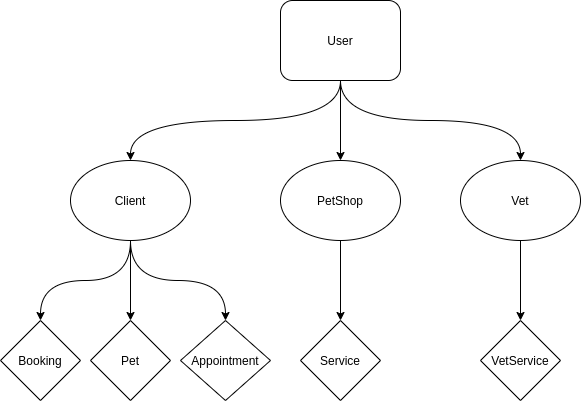

The diagram above was exported from draw.io. Its source (the exported page's mxGraphModel, read from the mxfile embedded in the PNG):
<mxGraphModel dx="868" dy="462" grid="1" gridSize="10" guides="1" tooltips="1" connect="1" arrows="1" fold="1" page="1" pageScale="1" pageWidth="827" pageHeight="1169" math="0" shadow="0">
  <root>
    <mxCell id="0" />
    <mxCell id="1" parent="0" />
    <mxCell id="di4JzDpxjYJyRoh1cWda-3" value="" style="edgeStyle=orthogonalEdgeStyle;rounded=0;orthogonalLoop=1;jettySize=auto;html=1;" parent="1" source="di4JzDpxjYJyRoh1cWda-1" target="di4JzDpxjYJyRoh1cWda-2" edge="1">
      <mxGeometry relative="1" as="geometry" />
    </mxCell>
    <mxCell id="di4JzDpxjYJyRoh1cWda-4" style="edgeStyle=orthogonalEdgeStyle;orthogonalLoop=1;jettySize=auto;html=1;exitX=0.5;exitY=1;exitDx=0;exitDy=0;curved=1;fontSize=12;fillColor=#ffffff;" parent="1" source="di4JzDpxjYJyRoh1cWda-1" edge="1">
      <mxGeometry relative="1" as="geometry">
        <mxPoint x="560" y="200" as="targetPoint" />
        <Array as="points">
          <mxPoint x="380" y="160" />
          <mxPoint x="560" y="160" />
        </Array>
      </mxGeometry>
    </mxCell>
    <mxCell id="di4JzDpxjYJyRoh1cWda-6" style="edgeStyle=orthogonalEdgeStyle;curved=1;orthogonalLoop=1;jettySize=auto;html=1;exitX=0.5;exitY=1;exitDx=0;exitDy=0;" parent="1" source="di4JzDpxjYJyRoh1cWda-1" target="di4JzDpxjYJyRoh1cWda-7" edge="1">
      <mxGeometry relative="1" as="geometry">
        <mxPoint x="200" y="200" as="targetPoint" />
      </mxGeometry>
    </mxCell>
    <mxCell id="di4JzDpxjYJyRoh1cWda-1" value="User" style="rounded=1;whiteSpace=wrap;html=1;" parent="1" vertex="1">
      <mxGeometry x="320" y="40" width="120" height="80" as="geometry" />
    </mxCell>
    <mxCell id="di4JzDpxjYJyRoh1cWda-17" value="" style="edgeStyle=orthogonalEdgeStyle;curved=1;orthogonalLoop=1;jettySize=auto;html=1;" parent="1" source="di4JzDpxjYJyRoh1cWda-2" target="di4JzDpxjYJyRoh1cWda-16" edge="1">
      <mxGeometry relative="1" as="geometry" />
    </mxCell>
    <mxCell id="di4JzDpxjYJyRoh1cWda-2" value="PetShop" style="ellipse;whiteSpace=wrap;html=1;" parent="1" vertex="1">
      <mxGeometry x="320" y="200" width="120" height="80" as="geometry" />
    </mxCell>
    <mxCell id="di4JzDpxjYJyRoh1cWda-21" value="" style="edgeStyle=orthogonalEdgeStyle;curved=1;orthogonalLoop=1;jettySize=auto;html=1;" parent="1" source="di4JzDpxjYJyRoh1cWda-5" target="di4JzDpxjYJyRoh1cWda-20" edge="1">
      <mxGeometry relative="1" as="geometry" />
    </mxCell>
    <mxCell id="di4JzDpxjYJyRoh1cWda-5" value="Vet" style="ellipse;whiteSpace=wrap;html=1;" parent="1" vertex="1">
      <mxGeometry x="500" y="200" width="120" height="80" as="geometry" />
    </mxCell>
    <mxCell id="di4JzDpxjYJyRoh1cWda-11" value="" style="edgeStyle=orthogonalEdgeStyle;curved=1;orthogonalLoop=1;jettySize=auto;html=1;entryX=0.5;entryY=0;entryDx=0;entryDy=0;" parent="1" source="di4JzDpxjYJyRoh1cWda-7" target="di4JzDpxjYJyRoh1cWda-13" edge="1">
      <mxGeometry relative="1" as="geometry">
        <mxPoint x="200" y="370" as="targetPoint" />
      </mxGeometry>
    </mxCell>
    <mxCell id="di4JzDpxjYJyRoh1cWda-15" value="" style="edgeStyle=orthogonalEdgeStyle;curved=1;orthogonalLoop=1;jettySize=auto;html=1;" parent="1" source="di4JzDpxjYJyRoh1cWda-7" target="di4JzDpxjYJyRoh1cWda-14" edge="1">
      <mxGeometry relative="1" as="geometry" />
    </mxCell>
    <mxCell id="di4JzDpxjYJyRoh1cWda-7" value="Client" style="ellipse;whiteSpace=wrap;html=1;" parent="1" vertex="1">
      <mxGeometry x="110" y="200" width="120" height="80" as="geometry" />
    </mxCell>
    <mxCell id="di4JzDpxjYJyRoh1cWda-13" value="Booking" style="rhombus;whiteSpace=wrap;html=1;" parent="1" vertex="1">
      <mxGeometry x="40" y="360" width="80" height="80" as="geometry" />
    </mxCell>
    <mxCell id="di4JzDpxjYJyRoh1cWda-14" value="Appointment" style="rhombus;whiteSpace=wrap;html=1;" parent="1" vertex="1">
      <mxGeometry x="220" y="360" width="90" height="80" as="geometry" />
    </mxCell>
    <mxCell id="di4JzDpxjYJyRoh1cWda-16" value="Service" style="rhombus;whiteSpace=wrap;html=1;" parent="1" vertex="1">
      <mxGeometry x="340" y="360" width="80" height="80" as="geometry" />
    </mxCell>
    <mxCell id="di4JzDpxjYJyRoh1cWda-20" value="VetService" style="rhombus;whiteSpace=wrap;html=1;" parent="1" vertex="1">
      <mxGeometry x="520" y="360" width="80" height="80" as="geometry" />
    </mxCell>
    <mxCell id="-o-_AhVttTZ6w42LNymj-2" value="" style="edgeStyle=orthogonalEdgeStyle;rounded=0;orthogonalLoop=1;jettySize=auto;html=1;startArrow=classic;startFill=1;endArrow=none;endFill=0;" edge="1" parent="1" source="-o-_AhVttTZ6w42LNymj-1" target="di4JzDpxjYJyRoh1cWda-7">
      <mxGeometry relative="1" as="geometry" />
    </mxCell>
    <mxCell id="-o-_AhVttTZ6w42LNymj-1" value="Pet" style="rhombus;whiteSpace=wrap;html=1;" vertex="1" parent="1">
      <mxGeometry x="130" y="360" width="80" height="80" as="geometry" />
    </mxCell>
  </root>
</mxGraphModel>